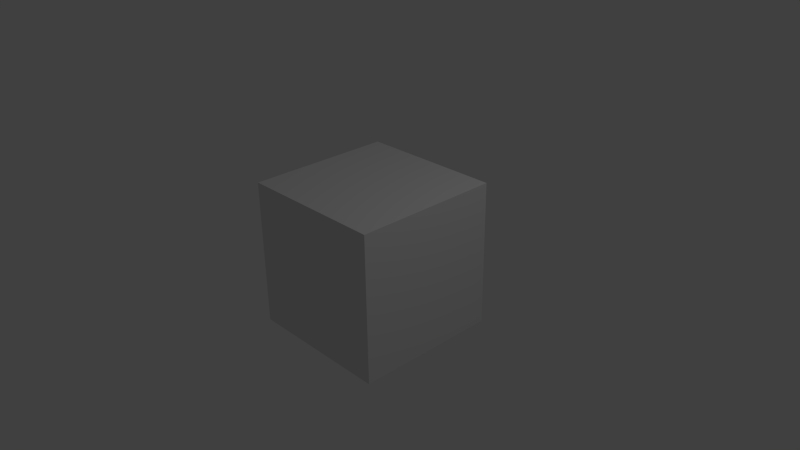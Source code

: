 # Source: Simple_Scene_264_x32.blend  (saved by Blender 2.64.0; exported with 4.5.12 LTS)
import bpy
from mathutils import Matrix  # noqa: F401  (used for matrix-valued properties, if any)

bpy.ops.wm.read_factory_settings(use_empty=True)
scene = bpy.context.scene
scene.name = 'Scene'

# ---- collections
col_collection_1 = bpy.data.collections.new('Collection 1'); scene.collection.children.link(col_collection_1)

# ---- materials (node trees are filled in below, after node groups)
mat_material = bpy.data.materials.new('Material')
mat_material.alpha_threshold = 0.0
mat_material.use_transparent_shadow = False
mat_material.roughness = 0.5
mat_material.line_color = (0.0, 0.0, 0.0, 1.0)

# ---- material node trees

# ---- world
world_world = bpy.data.worlds.new('World'); scene.world = world_world
world_world.color = (0.05088, 0.05088, 0.05088)
world_world.use_sun_shadow = False
world_world.sun_shadow_jitter_overblur = 0.0
world_world.cycles.sampling_method = 'MANUAL'
world_world.cycles.sample_map_resolution = 256

# ---- cameras
cam_camera = bpy.data.cameras.new('Camera')
cam_camera.clip_end = 100.0
cam_camera.lens = 35.0
cam_camera.sensor_width = 32.0
cam_camera.sensor_height = 18.0
cam_camera.ortho_scale = 7.314
cam_camera.dof.focus_distance = 0.0
cam_camera.dof.aperture_fstop = 128.0

# ---- lights
light_lamp = bpy.data.lights.new('Lamp', 'POINT')
light_lamp.transmission_factor = 0.0
light_lamp.cutoff_distance = 30.0
light_lamp.energy = 100.0
light_lamp.shadow_buffer_clip_start = 1.001
light_lamp.shadow_soft_size = 1.0
light_lamp.shadow_maximum_resolution = 0.006
light_lamp.use_absolute_resolution = True
light_lamp.cycles.use_multiple_importance_sampling = False

# ---- meshes
me_cube = bpy.data.meshes.new('Cube')
me_cube.from_pydata([(1.0, 1.0, -1.0), (1.0, -1.0, -1.0), (-1.0, -1.0, -1.0), (-1.0, 1.0, -1.0), (1.0, 1.0, 1.0), (1.0, -1.0, 1.0), (-1.0, -1.0, 1.0), (-1.0, 1.0, 1.0)], [], [(0, 1, 2, 3), (4, 7, 6, 5), (0, 4, 5, 1), (1, 5, 6, 2), (2, 6, 7, 3), (4, 0, 3, 7)])
me_cube.materials.append(mat_material)
me_cube.use_remesh_preserve_volume = False
me_cube.use_remesh_preserve_attributes = False
me_cube.use_mirror_vertex_groups = False
me_cube.update()

# ---- objects
ob_cube = bpy.data.objects.new('Cube', me_cube)
ob_lamp = bpy.data.objects.new('Lamp', light_lamp)
ob_camera = bpy.data.objects.new('Camera', cam_camera)

# ---- transforms, parenting, visibility, modifiers, constraints
ob_cube.location = (0.0, 0.0, 0.0)
ob_cube.lock_rotations_4d = False
ob_cube.empty_display_type = 'ARROWS'
ob_cube.lineart.crease_threshold = 0.0
ob_lamp.location = (4.076, 1.005, 5.904)
ob_lamp.rotation_euler = (0.6503, 0.05522, 1.866)
ob_lamp.lock_rotations_4d = False
ob_lamp.empty_display_type = 'ARROWS'
ob_lamp.color = (0.0, 0.0, 0.0, 0.0)
ob_lamp.lineart.crease_threshold = 0.0
ob_camera.location = (7.481, -6.508, 5.344)
ob_camera.rotation_euler = (1.109, 0.01082, 0.8149)
ob_camera.lock_rotations_4d = False
ob_camera.empty_display_type = 'ARROWS'
ob_camera.color = (0.0, 0.0, 0.0, 0.0)
ob_camera.display_type = 'WIRE'
ob_camera.lineart.crease_threshold = 0.0

# ---- collection membership
col_collection_1.objects.link(ob_cube)
col_collection_1.objects.link(ob_lamp)
col_collection_1.objects.link(ob_camera)

# ---- scene / render settings (as saved in the file)
scene.camera = ob_camera
scene.frame_start = 1; scene.frame_end = 250; scene.frame_set(1)
scene.render.engine = 'BLENDER_EEVEE_NEXT'
scene.render.image_settings.color_mode = 'RGB'
scene.render.image_settings.compression = 90
scene.render.resolution_percentage = 50
scene.render.dither_intensity = 0.0
scene.render.bake_margin = 2
scene.render.bake_bias = 0.0
scene.cycles.use_denoising = False
scene.cycles.samples = 10
scene.cycles.sampling_pattern = 'TABULATED_SOBOL'
scene.cycles.light_sampling_threshold = 0.0
scene.cycles.use_adaptive_sampling = False
scene.cycles.use_light_tree = False
scene.cycles.blur_glossy = 0.0
scene.cycles.volume_bounces = 1
scene.cycles.pixel_filter_type = 'GAUSSIAN'
scene.cycles.sample_clamp_indirect = 0.0
scene.view_settings.view_transform = 'Standard'
bpy.context.view_layer.update()
